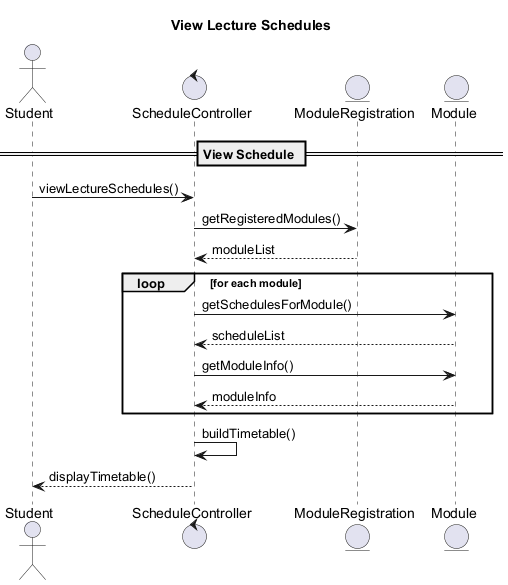

The diagram above was rendered by PlantUML. Its source (embedded in the PNG):
@startuml
Title View Lecture Schedules

actor Student
control ScheduleController as Controller
entity ModuleRegistration as ModReg
entity Module

== View Schedule ==
Student -> Controller: viewLectureSchedules()
Controller -> ModReg: getRegisteredModules()
ModReg --> Controller: moduleList
loop for each module
  Controller -> Module: getSchedulesForModule()
  Module --> Controller: scheduleList
  Controller -> Module: getModuleInfo()
  Module --> Controller: moduleInfo
end
Controller -> Controller: buildTimetable()
Controller --> Student: displayTimetable()

@enduml